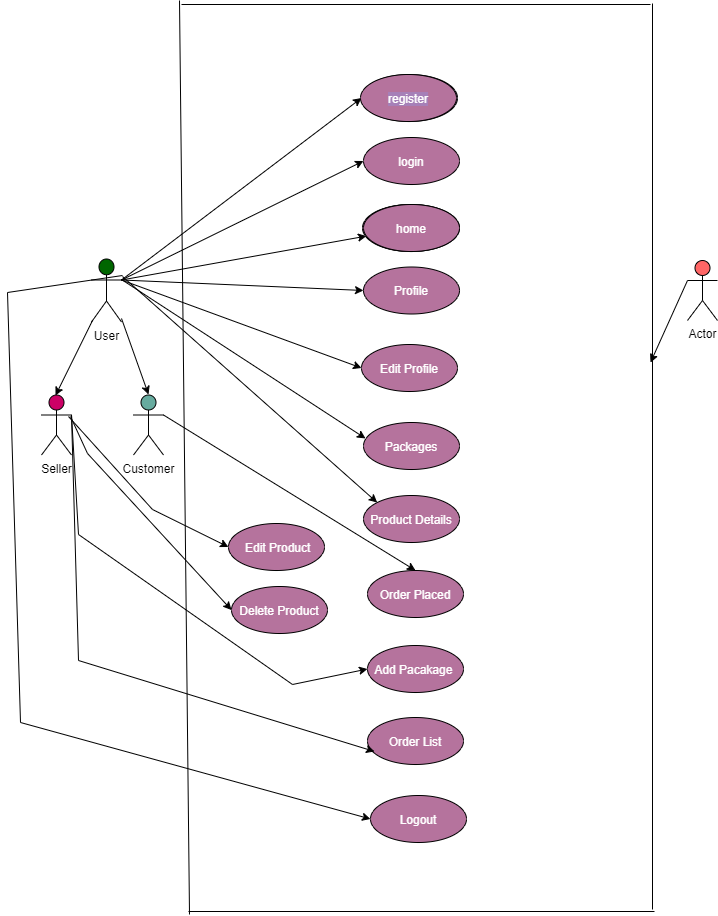

The diagram above was exported from draw.io. Its source (the exported page's mxGraphModel, read from the mxfile embedded in the PNG):
<mxGraphModel dx="1108" dy="553" grid="0" gridSize="10" guides="1" tooltips="1" connect="1" arrows="1" fold="1" page="1" pageScale="1" pageWidth="850" pageHeight="1100" math="0" shadow="0">
  <root>
    <mxCell id="0" />
    <mxCell id="1" parent="0" />
    <mxCell id="sZGK6VPpKsqM1p6ePAgH-1" value="&lt;span style=&quot;background-color: rgb(166 , 128 , 184)&quot;&gt;&lt;font color=&quot;#ffffff&quot;&gt;register&lt;/font&gt;&lt;/span&gt;" style="ellipse;whiteSpace=wrap;html=1;fillColor=#A680B8;" vertex="1" parent="1">
      <mxGeometry x="364" y="105" width="96" height="47" as="geometry" />
    </mxCell>
    <mxCell id="sZGK6VPpKsqM1p6ePAgH-2" value="User" style="shape=umlActor;verticalLabelPosition=bottom;verticalAlign=top;html=1;outlineConnect=0;fillColor=#006600;" vertex="1" parent="1">
      <mxGeometry x="94" y="289.5" width="30" height="63" as="geometry" />
    </mxCell>
    <mxCell id="sZGK6VPpKsqM1p6ePAgH-9" value="Actor" style="shape=umlActor;verticalLabelPosition=bottom;verticalAlign=top;html=1;outlineConnect=0;fillColor=#FF6666;" vertex="1" parent="1">
      <mxGeometry x="690" y="291" width="30" height="60" as="geometry" />
    </mxCell>
    <mxCell id="sZGK6VPpKsqM1p6ePAgH-10" value="&lt;font color=&quot;#ffffff&quot;&gt;login&lt;/font&gt;" style="ellipse;whiteSpace=wrap;html=1;fillColor=#B5739D;" vertex="1" parent="1">
      <mxGeometry x="366" y="168" width="96" height="47" as="geometry" />
    </mxCell>
    <mxCell id="sZGK6VPpKsqM1p6ePAgH-12" value="home" style="ellipse;whiteSpace=wrap;html=1;" vertex="1" parent="1">
      <mxGeometry x="366" y="235" width="96" height="47" as="geometry" />
    </mxCell>
    <mxCell id="sZGK6VPpKsqM1p6ePAgH-13" value="&lt;font color=&quot;#ffffff&quot;&gt;Profile&lt;/font&gt;" style="ellipse;whiteSpace=wrap;html=1;fillColor=#B5739D;" vertex="1" parent="1">
      <mxGeometry x="366" y="297.5" width="96" height="47" as="geometry" />
    </mxCell>
    <mxCell id="sZGK6VPpKsqM1p6ePAgH-15" value="&lt;font color=&quot;#ffffff&quot;&gt;Add Pacakage&amp;nbsp;&lt;/font&gt;" style="ellipse;whiteSpace=wrap;html=1;fillColor=#B5739D;" vertex="1" parent="1">
      <mxGeometry x="370" y="676" width="96" height="47" as="geometry" />
    </mxCell>
    <mxCell id="sZGK6VPpKsqM1p6ePAgH-16" value="&lt;font color=&quot;#ffffff&quot;&gt;Order List&lt;/font&gt;" style="ellipse;whiteSpace=wrap;html=1;fillColor=#B5739D;" vertex="1" parent="1">
      <mxGeometry x="370" y="748" width="96" height="47" as="geometry" />
    </mxCell>
    <mxCell id="sZGK6VPpKsqM1p6ePAgH-18" value="&lt;font color=&quot;#ffffff&quot;&gt;Edit Profile&lt;/font&gt;" style="ellipse;whiteSpace=wrap;html=1;fillColor=#B5739D;" vertex="1" parent="1">
      <mxGeometry x="364" y="375" width="96" height="47" as="geometry" />
    </mxCell>
    <mxCell id="sZGK6VPpKsqM1p6ePAgH-19" value="&lt;font color=&quot;#ffffff&quot;&gt;Packages&lt;/font&gt;" style="ellipse;whiteSpace=wrap;html=1;fillColor=#B5739D;" vertex="1" parent="1">
      <mxGeometry x="366" y="453" width="96" height="47" as="geometry" />
    </mxCell>
    <mxCell id="sZGK6VPpKsqM1p6ePAgH-20" value="&lt;font color=&quot;#ffffff&quot;&gt;Product Details&lt;/font&gt;" style="ellipse;whiteSpace=wrap;html=1;fillColor=#B5739D;" vertex="1" parent="1">
      <mxGeometry x="366" y="526" width="96" height="47" as="geometry" />
    </mxCell>
    <mxCell id="sZGK6VPpKsqM1p6ePAgH-21" value="&lt;font color=&quot;#ffffff&quot;&gt;Order Placed&lt;/font&gt;" style="ellipse;whiteSpace=wrap;html=1;fillColor=#B5739D;" vertex="1" parent="1">
      <mxGeometry x="370" y="601" width="96" height="47" as="geometry" />
    </mxCell>
    <mxCell id="sZGK6VPpKsqM1p6ePAgH-22" value="&lt;font color=&quot;#ffffff&quot;&gt;&amp;nbsp;Edit Product&lt;/font&gt;" style="ellipse;whiteSpace=wrap;html=1;fillColor=#B5739D;" vertex="1" parent="1">
      <mxGeometry x="231" y="554" width="96" height="47" as="geometry" />
    </mxCell>
    <mxCell id="sZGK6VPpKsqM1p6ePAgH-23" value="&lt;font color=&quot;#ffffff&quot;&gt;Delete Product&lt;/font&gt;" style="ellipse;whiteSpace=wrap;html=1;fillColor=#B5739D;" vertex="1" parent="1">
      <mxGeometry x="234" y="617" width="96" height="47" as="geometry" />
    </mxCell>
    <mxCell id="sZGK6VPpKsqM1p6ePAgH-25" value="" style="endArrow=classic;html=1;rounded=0;exitX=0;exitY=1;exitDx=0;exitDy=0;exitPerimeter=0;" edge="1" parent="1">
      <mxGeometry width="50" height="50" relative="1" as="geometry">
        <mxPoint x="95" y="351" as="sourcePoint" />
        <mxPoint x="58" y="426" as="targetPoint" />
      </mxGeometry>
    </mxCell>
    <mxCell id="sZGK6VPpKsqM1p6ePAgH-26" value="" style="endArrow=classic;html=1;rounded=0;exitX=1;exitY=0.944;exitDx=0;exitDy=0;exitPerimeter=0;" edge="1" parent="1" source="sZGK6VPpKsqM1p6ePAgH-2">
      <mxGeometry width="50" height="50" relative="1" as="geometry">
        <mxPoint x="125" y="350" as="sourcePoint" />
        <mxPoint x="151" y="425" as="targetPoint" />
      </mxGeometry>
    </mxCell>
    <mxCell id="sZGK6VPpKsqM1p6ePAgH-27" value="Customer" style="shape=umlActor;verticalLabelPosition=bottom;verticalAlign=top;html=1;outlineConnect=0;fillColor=#67AB9F;" vertex="1" parent="1">
      <mxGeometry x="136" y="425.5" width="30" height="60" as="geometry" />
    </mxCell>
    <mxCell id="sZGK6VPpKsqM1p6ePAgH-28" value="Seller" style="shape=umlActor;verticalLabelPosition=bottom;verticalAlign=top;html=1;outlineConnect=0;fillColor=#CC0066;" vertex="1" parent="1">
      <mxGeometry x="44" y="425.5" width="30" height="60" as="geometry" />
    </mxCell>
    <mxCell id="sZGK6VPpKsqM1p6ePAgH-45" value="" style="endArrow=classic;html=1;rounded=0;exitX=1;exitY=0.3333333333333333;exitDx=0;exitDy=0;exitPerimeter=0;entryX=0;entryY=0.5;entryDx=0;entryDy=0;" edge="1" parent="1" source="sZGK6VPpKsqM1p6ePAgH-2" target="sZGK6VPpKsqM1p6ePAgH-1">
      <mxGeometry width="50" height="50" relative="1" as="geometry">
        <mxPoint x="398" y="397" as="sourcePoint" />
        <mxPoint x="448" y="347" as="targetPoint" />
      </mxGeometry>
    </mxCell>
    <mxCell id="sZGK6VPpKsqM1p6ePAgH-46" value="" style="endArrow=classic;html=1;rounded=0;exitX=1;exitY=0.3333333333333333;exitDx=0;exitDy=0;exitPerimeter=0;entryX=0;entryY=0.5;entryDx=0;entryDy=0;" edge="1" parent="1" source="sZGK6VPpKsqM1p6ePAgH-2" target="sZGK6VPpKsqM1p6ePAgH-10">
      <mxGeometry width="50" height="50" relative="1" as="geometry">
        <mxPoint x="398" y="397" as="sourcePoint" />
        <mxPoint x="448" y="347" as="targetPoint" />
      </mxGeometry>
    </mxCell>
    <mxCell id="sZGK6VPpKsqM1p6ePAgH-47" value="" style="endArrow=classic;html=1;rounded=0;exitX=1;exitY=0.3333333333333333;exitDx=0;exitDy=0;exitPerimeter=0;" edge="1" parent="1" source="sZGK6VPpKsqM1p6ePAgH-2" target="sZGK6VPpKsqM1p6ePAgH-12">
      <mxGeometry width="50" height="50" relative="1" as="geometry">
        <mxPoint x="398" y="397" as="sourcePoint" />
        <mxPoint x="448" y="347" as="targetPoint" />
      </mxGeometry>
    </mxCell>
    <mxCell id="sZGK6VPpKsqM1p6ePAgH-48" value="" style="endArrow=classic;html=1;rounded=0;exitX=1;exitY=0.3333333333333333;exitDx=0;exitDy=0;exitPerimeter=0;entryX=0;entryY=0.5;entryDx=0;entryDy=0;" edge="1" parent="1" source="sZGK6VPpKsqM1p6ePAgH-2" target="sZGK6VPpKsqM1p6ePAgH-13">
      <mxGeometry width="50" height="50" relative="1" as="geometry">
        <mxPoint x="398" y="397" as="sourcePoint" />
        <mxPoint x="448" y="347" as="targetPoint" />
      </mxGeometry>
    </mxCell>
    <mxCell id="sZGK6VPpKsqM1p6ePAgH-49" value="" style="endArrow=classic;html=1;rounded=0;exitX=1;exitY=0.3333333333333333;exitDx=0;exitDy=0;exitPerimeter=0;entryX=0;entryY=0.5;entryDx=0;entryDy=0;" edge="1" parent="1" source="sZGK6VPpKsqM1p6ePAgH-28" target="sZGK6VPpKsqM1p6ePAgH-15">
      <mxGeometry width="50" height="50" relative="1" as="geometry">
        <mxPoint x="398" y="397" as="sourcePoint" />
        <mxPoint x="448" y="347" as="targetPoint" />
        <Array as="points">
          <mxPoint x="81" y="565" />
          <mxPoint x="295" y="715" />
        </Array>
      </mxGeometry>
    </mxCell>
    <mxCell id="sZGK6VPpKsqM1p6ePAgH-51" value="" style="endArrow=classic;html=1;rounded=0;entryX=0;entryY=0.5;entryDx=0;entryDy=0;" edge="1" parent="1" target="sZGK6VPpKsqM1p6ePAgH-22">
      <mxGeometry width="50" height="50" relative="1" as="geometry">
        <mxPoint x="71" y="447" as="sourcePoint" />
        <mxPoint x="448" y="447" as="targetPoint" />
        <Array as="points">
          <mxPoint x="155" y="540" />
        </Array>
      </mxGeometry>
    </mxCell>
    <mxCell id="sZGK6VPpKsqM1p6ePAgH-52" value="" style="endArrow=classic;html=1;rounded=0;entryX=0;entryY=0.5;entryDx=0;entryDy=0;" edge="1" parent="1" target="sZGK6VPpKsqM1p6ePAgH-23">
      <mxGeometry width="50" height="50" relative="1" as="geometry">
        <mxPoint x="73" y="447" as="sourcePoint" />
        <mxPoint x="448" y="447" as="targetPoint" />
        <Array as="points">
          <mxPoint x="90" y="484" />
        </Array>
      </mxGeometry>
    </mxCell>
    <mxCell id="sZGK6VPpKsqM1p6ePAgH-53" value="" style="endArrow=classic;html=1;rounded=0;exitX=1;exitY=0.3333333333333333;exitDx=0;exitDy=0;exitPerimeter=0;entryX=0;entryY=0.5;entryDx=0;entryDy=0;" edge="1" parent="1" source="sZGK6VPpKsqM1p6ePAgH-2" target="sZGK6VPpKsqM1p6ePAgH-18">
      <mxGeometry width="50" height="50" relative="1" as="geometry">
        <mxPoint x="398" y="497" as="sourcePoint" />
        <mxPoint x="448" y="447" as="targetPoint" />
      </mxGeometry>
    </mxCell>
    <mxCell id="sZGK6VPpKsqM1p6ePAgH-54" value="" style="endArrow=classic;html=1;rounded=0;entryX=0.021;entryY=0.34;entryDx=0;entryDy=0;entryPerimeter=0;" edge="1" parent="1" target="sZGK6VPpKsqM1p6ePAgH-19">
      <mxGeometry width="50" height="50" relative="1" as="geometry">
        <mxPoint x="124" y="310" as="sourcePoint" />
        <mxPoint x="448" y="447" as="targetPoint" />
      </mxGeometry>
    </mxCell>
    <mxCell id="sZGK6VPpKsqM1p6ePAgH-55" value="" style="endArrow=classic;html=1;rounded=0;entryX=0;entryY=0;entryDx=0;entryDy=0;" edge="1" parent="1" target="sZGK6VPpKsqM1p6ePAgH-20">
      <mxGeometry width="50" height="50" relative="1" as="geometry">
        <mxPoint x="125" y="307" as="sourcePoint" />
        <mxPoint x="448" y="447" as="targetPoint" />
      </mxGeometry>
    </mxCell>
    <mxCell id="sZGK6VPpKsqM1p6ePAgH-56" value="" style="endArrow=classic;html=1;rounded=0;exitX=1;exitY=0.3333333333333333;exitDx=0;exitDy=0;exitPerimeter=0;entryX=0.073;entryY=0.723;entryDx=0;entryDy=0;entryPerimeter=0;" edge="1" parent="1" source="sZGK6VPpKsqM1p6ePAgH-28" target="sZGK6VPpKsqM1p6ePAgH-16">
      <mxGeometry width="50" height="50" relative="1" as="geometry">
        <mxPoint x="398" y="584" as="sourcePoint" />
        <mxPoint x="324" y="802" as="targetPoint" />
        <Array as="points">
          <mxPoint x="81" y="691" />
        </Array>
      </mxGeometry>
    </mxCell>
    <mxCell id="sZGK6VPpKsqM1p6ePAgH-57" value="" style="endArrow=classic;html=1;rounded=0;exitX=1;exitY=0.3333333333333333;exitDx=0;exitDy=0;exitPerimeter=0;entryX=0.5;entryY=0;entryDx=0;entryDy=0;" edge="1" parent="1" source="sZGK6VPpKsqM1p6ePAgH-27" target="sZGK6VPpKsqM1p6ePAgH-21">
      <mxGeometry width="50" height="50" relative="1" as="geometry">
        <mxPoint x="398" y="584" as="sourcePoint" />
        <mxPoint x="448" y="534" as="targetPoint" />
      </mxGeometry>
    </mxCell>
    <mxCell id="sZGK6VPpKsqM1p6ePAgH-58" value="" style="endArrow=none;html=1;rounded=0;" edge="1" parent="1">
      <mxGeometry width="50" height="50" relative="1" as="geometry">
        <mxPoint x="655" y="940" as="sourcePoint" />
        <mxPoint x="655" y="34" as="targetPoint" />
      </mxGeometry>
    </mxCell>
    <mxCell id="sZGK6VPpKsqM1p6ePAgH-59" value="" style="endArrow=none;html=1;rounded=0;" edge="1" parent="1">
      <mxGeometry width="50" height="50" relative="1" as="geometry">
        <mxPoint x="653" y="35" as="sourcePoint" />
        <mxPoint x="184" y="35" as="targetPoint" />
      </mxGeometry>
    </mxCell>
    <mxCell id="sZGK6VPpKsqM1p6ePAgH-60" value="" style="endArrow=none;html=1;rounded=0;" edge="1" parent="1">
      <mxGeometry width="50" height="50" relative="1" as="geometry">
        <mxPoint x="192" y="945" as="sourcePoint" />
        <mxPoint x="182" y="31" as="targetPoint" />
      </mxGeometry>
    </mxCell>
    <mxCell id="sZGK6VPpKsqM1p6ePAgH-61" value="" style="endArrow=none;html=1;rounded=0;" edge="1" parent="1">
      <mxGeometry width="50" height="50" relative="1" as="geometry">
        <mxPoint x="191" y="942" as="sourcePoint" />
        <mxPoint x="657" y="942" as="targetPoint" />
      </mxGeometry>
    </mxCell>
    <mxCell id="sZGK6VPpKsqM1p6ePAgH-62" value="&lt;span style=&quot;background-color: rgb(166 , 128 , 184)&quot;&gt;&lt;font color=&quot;#ffffff&quot;&gt;register&lt;/font&gt;&lt;/span&gt;" style="ellipse;whiteSpace=wrap;html=1;fillColor=#B5739D;" vertex="1" parent="1">
      <mxGeometry x="363" y="105" width="96" height="47" as="geometry" />
    </mxCell>
    <mxCell id="sZGK6VPpKsqM1p6ePAgH-63" value="home" style="ellipse;whiteSpace=wrap;html=1;fillColor=#B5739D;" vertex="1" parent="1">
      <mxGeometry x="365" y="235" width="96" height="47" as="geometry" />
    </mxCell>
    <mxCell id="sZGK6VPpKsqM1p6ePAgH-64" value="&lt;font color=&quot;#ffffff&quot;&gt;home&lt;/font&gt;" style="ellipse;whiteSpace=wrap;html=1;fillColor=#B5739D;" vertex="1" parent="1">
      <mxGeometry x="366" y="235" width="96" height="47" as="geometry" />
    </mxCell>
    <mxCell id="sZGK6VPpKsqM1p6ePAgH-65" value="" style="endArrow=classic;html=1;rounded=0;fontColor=#FFFFFF;exitX=0;exitY=0.3333333333333333;exitDx=0;exitDy=0;exitPerimeter=0;" edge="1" parent="1" source="sZGK6VPpKsqM1p6ePAgH-9">
      <mxGeometry width="50" height="50" relative="1" as="geometry">
        <mxPoint x="391" y="502" as="sourcePoint" />
        <mxPoint x="653" y="393" as="targetPoint" />
      </mxGeometry>
    </mxCell>
    <mxCell id="sZGK6VPpKsqM1p6ePAgH-69" value="&lt;font color=&quot;#ffffff&quot;&gt;Logout&lt;/font&gt;" style="ellipse;whiteSpace=wrap;html=1;fillColor=#B5739D;" vertex="1" parent="1">
      <mxGeometry x="373" y="826" width="96" height="47" as="geometry" />
    </mxCell>
    <mxCell id="sZGK6VPpKsqM1p6ePAgH-70" value="" style="endArrow=classic;html=1;rounded=0;fontColor=#FFFFFF;entryX=0;entryY=0.5;entryDx=0;entryDy=0;" edge="1" parent="1" target="sZGK6VPpKsqM1p6ePAgH-69">
      <mxGeometry width="50" height="50" relative="1" as="geometry">
        <mxPoint x="125" y="306" as="sourcePoint" />
        <mxPoint x="441" y="786" as="targetPoint" />
        <Array as="points">
          <mxPoint x="10" y="323" />
          <mxPoint x="23" y="753" />
        </Array>
      </mxGeometry>
    </mxCell>
  </root>
</mxGraphModel>